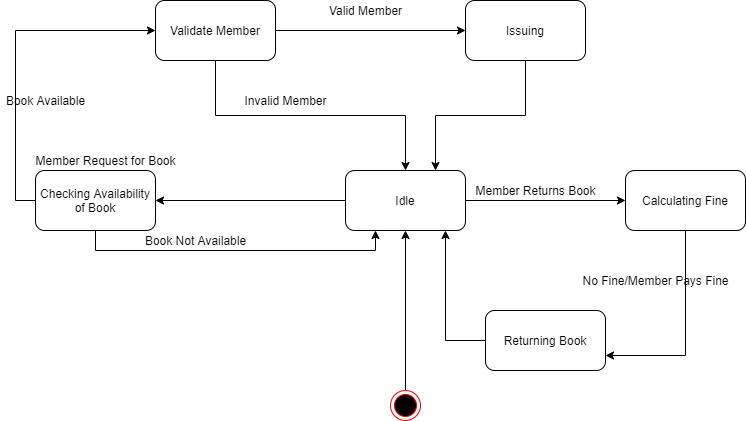

The diagram above was exported from draw.io. Its source (the exported page's mxGraphModel, read from the mxfile embedded in the PNG):
<mxGraphModel dx="812" dy="450" grid="1" gridSize="10" guides="1" tooltips="1" connect="1" arrows="1" fold="1" page="1" pageScale="1" pageWidth="827" pageHeight="1169" math="0" shadow="0">
  <root>
    <mxCell id="0" />
    <mxCell id="1" parent="0" />
    <mxCell id="LXRsqkhgI1oJ7nnhKE1P-4" style="edgeStyle=orthogonalEdgeStyle;rounded=0;orthogonalLoop=1;jettySize=auto;html=1;entryX=0;entryY=0.5;entryDx=0;entryDy=0;" edge="1" parent="1" source="LXRsqkhgI1oJ7nnhKE1P-1" target="LXRsqkhgI1oJ7nnhKE1P-3">
      <mxGeometry relative="1" as="geometry" />
    </mxCell>
    <mxCell id="LXRsqkhgI1oJ7nnhKE1P-9" style="edgeStyle=orthogonalEdgeStyle;rounded=0;orthogonalLoop=1;jettySize=auto;html=1;exitX=0.5;exitY=1;exitDx=0;exitDy=0;" edge="1" parent="1" source="LXRsqkhgI1oJ7nnhKE1P-1" target="LXRsqkhgI1oJ7nnhKE1P-6">
      <mxGeometry relative="1" as="geometry" />
    </mxCell>
    <mxCell id="LXRsqkhgI1oJ7nnhKE1P-1" value="Validate Member" style="rounded=1;whiteSpace=wrap;html=1;" vertex="1" parent="1">
      <mxGeometry x="170" y="400" width="120" height="60" as="geometry" />
    </mxCell>
    <mxCell id="LXRsqkhgI1oJ7nnhKE1P-10" style="edgeStyle=orthogonalEdgeStyle;rounded=0;orthogonalLoop=1;jettySize=auto;html=1;exitX=0.5;exitY=1;exitDx=0;exitDy=0;entryX=0.75;entryY=0;entryDx=0;entryDy=0;" edge="1" parent="1" source="LXRsqkhgI1oJ7nnhKE1P-3" target="LXRsqkhgI1oJ7nnhKE1P-6">
      <mxGeometry relative="1" as="geometry" />
    </mxCell>
    <mxCell id="LXRsqkhgI1oJ7nnhKE1P-3" value="Issuing" style="rounded=1;whiteSpace=wrap;html=1;" vertex="1" parent="1">
      <mxGeometry x="480" y="400" width="120" height="60" as="geometry" />
    </mxCell>
    <mxCell id="LXRsqkhgI1oJ7nnhKE1P-5" value="Valid Member" style="text;html=1;align=center;verticalAlign=middle;resizable=0;points=[];autosize=1;strokeColor=none;" vertex="1" parent="1">
      <mxGeometry x="335" y="400" width="90" height="20" as="geometry" />
    </mxCell>
    <mxCell id="LXRsqkhgI1oJ7nnhKE1P-12" style="edgeStyle=orthogonalEdgeStyle;rounded=0;orthogonalLoop=1;jettySize=auto;html=1;exitX=1;exitY=0.5;exitDx=0;exitDy=0;" edge="1" parent="1" source="LXRsqkhgI1oJ7nnhKE1P-6" target="LXRsqkhgI1oJ7nnhKE1P-8">
      <mxGeometry relative="1" as="geometry" />
    </mxCell>
    <mxCell id="LXRsqkhgI1oJ7nnhKE1P-13" style="edgeStyle=orthogonalEdgeStyle;rounded=0;orthogonalLoop=1;jettySize=auto;html=1;exitX=0;exitY=0.5;exitDx=0;exitDy=0;entryX=1;entryY=0.5;entryDx=0;entryDy=0;" edge="1" parent="1" source="LXRsqkhgI1oJ7nnhKE1P-6" target="LXRsqkhgI1oJ7nnhKE1P-7">
      <mxGeometry relative="1" as="geometry" />
    </mxCell>
    <mxCell id="LXRsqkhgI1oJ7nnhKE1P-6" value="Idle" style="rounded=1;whiteSpace=wrap;html=1;" vertex="1" parent="1">
      <mxGeometry x="360" y="570" width="120" height="60" as="geometry" />
    </mxCell>
    <mxCell id="LXRsqkhgI1oJ7nnhKE1P-11" style="edgeStyle=orthogonalEdgeStyle;rounded=0;orthogonalLoop=1;jettySize=auto;html=1;exitX=0;exitY=0.5;exitDx=0;exitDy=0;entryX=0;entryY=0.5;entryDx=0;entryDy=0;" edge="1" parent="1" source="LXRsqkhgI1oJ7nnhKE1P-7" target="LXRsqkhgI1oJ7nnhKE1P-1">
      <mxGeometry relative="1" as="geometry" />
    </mxCell>
    <mxCell id="LXRsqkhgI1oJ7nnhKE1P-14" style="edgeStyle=orthogonalEdgeStyle;rounded=0;orthogonalLoop=1;jettySize=auto;html=1;exitX=0.5;exitY=1;exitDx=0;exitDy=0;entryX=0.25;entryY=1;entryDx=0;entryDy=0;" edge="1" parent="1" source="LXRsqkhgI1oJ7nnhKE1P-7" target="LXRsqkhgI1oJ7nnhKE1P-6">
      <mxGeometry relative="1" as="geometry" />
    </mxCell>
    <mxCell id="LXRsqkhgI1oJ7nnhKE1P-7" value="Checking Availability of Book" style="rounded=1;whiteSpace=wrap;html=1;" vertex="1" parent="1">
      <mxGeometry x="50" y="570" width="120" height="60" as="geometry" />
    </mxCell>
    <mxCell id="LXRsqkhgI1oJ7nnhKE1P-16" style="edgeStyle=orthogonalEdgeStyle;rounded=0;orthogonalLoop=1;jettySize=auto;html=1;exitX=0.5;exitY=1;exitDx=0;exitDy=0;entryX=1;entryY=0.75;entryDx=0;entryDy=0;" edge="1" parent="1" source="LXRsqkhgI1oJ7nnhKE1P-8" target="LXRsqkhgI1oJ7nnhKE1P-15">
      <mxGeometry relative="1" as="geometry" />
    </mxCell>
    <mxCell id="LXRsqkhgI1oJ7nnhKE1P-8" value="Calculating Fine" style="rounded=1;whiteSpace=wrap;html=1;" vertex="1" parent="1">
      <mxGeometry x="640" y="570" width="120" height="60" as="geometry" />
    </mxCell>
    <mxCell id="LXRsqkhgI1oJ7nnhKE1P-18" style="edgeStyle=orthogonalEdgeStyle;rounded=0;orthogonalLoop=1;jettySize=auto;html=1;exitX=0;exitY=0.5;exitDx=0;exitDy=0;" edge="1" parent="1" source="LXRsqkhgI1oJ7nnhKE1P-15">
      <mxGeometry relative="1" as="geometry">
        <mxPoint x="460" y="630" as="targetPoint" />
      </mxGeometry>
    </mxCell>
    <mxCell id="LXRsqkhgI1oJ7nnhKE1P-15" value="Returning Book" style="rounded=1;whiteSpace=wrap;html=1;" vertex="1" parent="1">
      <mxGeometry x="500" y="710" width="120" height="60" as="geometry" />
    </mxCell>
    <mxCell id="LXRsqkhgI1oJ7nnhKE1P-20" style="edgeStyle=orthogonalEdgeStyle;rounded=0;orthogonalLoop=1;jettySize=auto;html=1;entryX=0.5;entryY=1;entryDx=0;entryDy=0;" edge="1" parent="1" source="LXRsqkhgI1oJ7nnhKE1P-19" target="LXRsqkhgI1oJ7nnhKE1P-6">
      <mxGeometry relative="1" as="geometry" />
    </mxCell>
    <mxCell id="LXRsqkhgI1oJ7nnhKE1P-19" value="" style="ellipse;html=1;shape=endState;fillColor=#000000;strokeColor=#ff0000;" vertex="1" parent="1">
      <mxGeometry x="405" y="790" width="30" height="30" as="geometry" />
    </mxCell>
    <mxCell id="LXRsqkhgI1oJ7nnhKE1P-21" value="Invalid Member" style="text;html=1;align=center;verticalAlign=middle;resizable=0;points=[];autosize=1;strokeColor=none;" vertex="1" parent="1">
      <mxGeometry x="250" y="490" width="100" height="20" as="geometry" />
    </mxCell>
    <mxCell id="LXRsqkhgI1oJ7nnhKE1P-22" value="Book Available" style="text;html=1;align=center;verticalAlign=middle;resizable=0;points=[];autosize=1;strokeColor=none;" vertex="1" parent="1">
      <mxGeometry x="15" y="490" width="90" height="20" as="geometry" />
    </mxCell>
    <mxCell id="LXRsqkhgI1oJ7nnhKE1P-23" value="Member Request for Book" style="text;html=1;align=center;verticalAlign=middle;resizable=0;points=[];autosize=1;strokeColor=none;" vertex="1" parent="1">
      <mxGeometry x="40" y="550" width="160" height="20" as="geometry" />
    </mxCell>
    <mxCell id="LXRsqkhgI1oJ7nnhKE1P-24" value="Member Returns Book" style="text;html=1;align=center;verticalAlign=middle;resizable=0;points=[];autosize=1;strokeColor=none;" vertex="1" parent="1">
      <mxGeometry x="480" y="580" width="140" height="20" as="geometry" />
    </mxCell>
    <mxCell id="LXRsqkhgI1oJ7nnhKE1P-25" value="No Fine/Member Pays Fine" style="text;html=1;align=center;verticalAlign=middle;resizable=0;points=[];autosize=1;strokeColor=none;" vertex="1" parent="1">
      <mxGeometry x="590" y="670" width="160" height="20" as="geometry" />
    </mxCell>
    <mxCell id="LXRsqkhgI1oJ7nnhKE1P-26" value="Book Not Available" style="text;html=1;align=center;verticalAlign=middle;resizable=0;points=[];autosize=1;strokeColor=none;" vertex="1" parent="1">
      <mxGeometry x="150" y="630" width="120" height="20" as="geometry" />
    </mxCell>
  </root>
</mxGraphModel>